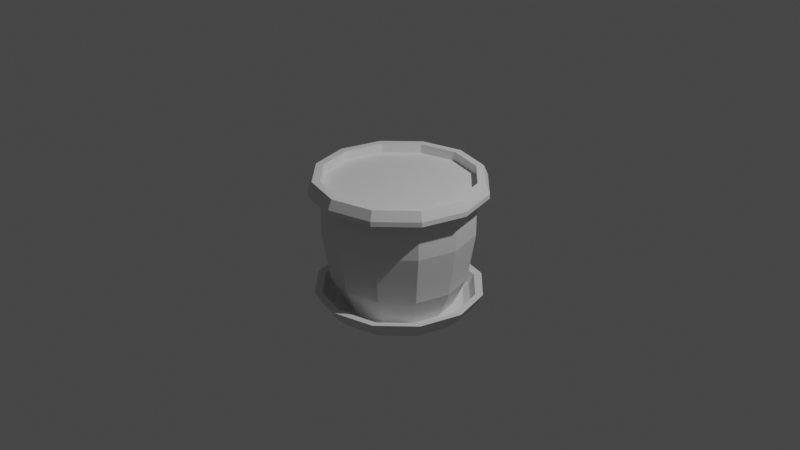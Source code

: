 # Source: multidecor_terracotta_flowerpot.blend  (saved by Blender 2.82.7; exported with 4.5.12 LTS)
import bpy
from mathutils import Matrix  # noqa: F401  (used for matrix-valued properties, if any)

bpy.ops.wm.read_factory_settings(use_empty=True)
scene = bpy.context.scene
scene.name = 'Scene'

# ---- collections
col_collection = bpy.data.collections.new('Collection'); scene.collection.children.link(col_collection)

# ---- materials (node trees are filled in below, after node groups)
mat_material_001 = bpy.data.materials.new('Material.001')
mat_material_001.use_transparent_shadow = False
mat_material_002 = bpy.data.materials.new('Material.002')
mat_material_002.use_transparent_shadow = False
mat_material_003 = bpy.data.materials.new('Material.003')
mat_material_003.use_transparent_shadow = False

# ---- material node trees
mat_material_001.use_nodes = True; mat_material_001.node_tree.nodes.clear()
_N = mat_material_001.node_tree.nodes; _L = mat_material_001.node_tree.links
n0 = _N.new('ShaderNodeBsdfPrincipled'); n0.name = 'Principled BSDF'; n0.location = (10, 300)
n0.distribution = 'GGX'
n0.subsurface_method = 'RANDOM_WALK_SKIN'
n0.inputs[3].default_value = 1.45
n0.inputs[27].default_value = (0.0, 0.0, 0.0, 1.0)
n0.inputs[28].default_value = 1.0
n1 = _N.new('ShaderNodeOutputMaterial'); n1.name = 'Material Output'; n1.location = (300, 300)
_L.new(n0.outputs[0], n1.inputs[0])
n1.is_active_output = True
mat_material_002.use_nodes = True; mat_material_002.node_tree.nodes.clear()
_N = mat_material_002.node_tree.nodes; _L = mat_material_002.node_tree.links
n0 = _N.new('ShaderNodeBsdfPrincipled'); n0.name = 'Principled BSDF'; n0.location = (10, 300)
n0.distribution = 'GGX'
n0.subsurface_method = 'RANDOM_WALK_SKIN'
n0.inputs[3].default_value = 1.45
n0.inputs[27].default_value = (0.0, 0.0, 0.0, 1.0)
n0.inputs[28].default_value = 1.0
n1 = _N.new('ShaderNodeOutputMaterial'); n1.name = 'Material Output'; n1.location = (300, 300)
_L.new(n0.outputs[0], n1.inputs[0])
n1.is_active_output = True
mat_material_003.use_nodes = True; mat_material_003.node_tree.nodes.clear()
_N = mat_material_003.node_tree.nodes; _L = mat_material_003.node_tree.links
n0 = _N.new('ShaderNodeBsdfPrincipled'); n0.name = 'Principled BSDF'; n0.location = (10, 300)
n0.distribution = 'GGX'
n0.subsurface_method = 'RANDOM_WALK_SKIN'
n0.inputs[3].default_value = 1.45
n0.inputs[27].default_value = (0.0, 0.0, 0.0, 1.0)
n0.inputs[28].default_value = 1.0
n1 = _N.new('ShaderNodeOutputMaterial'); n1.name = 'Material Output'; n1.location = (300, 300)
_L.new(n0.outputs[0], n1.inputs[0])
n1.is_active_output = True

# ---- world
world_world = bpy.data.worlds.new('World'); scene.world = world_world
world_world.use_nodes = True; world_world.node_tree.nodes.clear()
_N = world_world.node_tree.nodes; _L = world_world.node_tree.links
n0 = _N.new('ShaderNodeOutputWorld'); n0.name = 'World Output'; n0.location = (300, 300)
n1 = _N.new('ShaderNodeBackground'); n1.name = 'Background'; n1.location = (10, 300)
n1.inputs[0].default_value = (0.05088, 0.05088, 0.05088, 1.0)
_L.new(n1.outputs[0], n0.inputs[0])
n0.is_active_output = True
world_world.color = (0.05088, 0.05088, 0.05088)
world_world.use_sun_shadow = False
world_world.sun_shadow_jitter_overblur = 0.0

# ---- cameras
cam_camera = bpy.data.cameras.new('Camera')
cam_camera.clip_end = 100.0
cam_camera.ortho_scale = 7.314

# ---- lights
light_light = bpy.data.lights.new('Light', 'POINT')
light_light.transmission_factor = 0.0
light_light.energy = 1000.0
light_light.shadow_soft_size = 0.1
light_light.shadow_maximum_resolution = 0.006
light_light.use_absolute_resolution = True

# ---- meshes
me_cylinder = bpy.data.meshes.new('Cylinder')
me_cylinder.from_pydata([(-1.748e-09, 0.576, -0.9), (-2.98e-09, 0.8, 0.4), (0.288, 0.4988, -0.9), (0.4, 0.6928, 0.4), (0.4988, 0.288, -0.9), (0.6928, 0.4, 0.4), (0.576, -2.887e-08, -0.9), (0.8, -3.596e-08, 0.4), (0.4988, -0.288, -0.9), (0.6928, -0.4, 0.4), (0.288, -0.4988, -0.9), (0.4, -0.6928, 0.4), (-5.21e-08, -0.576, -0.9), (-7.292e-08, -0.8, 0.4), (-0.288, -0.4988, -0.9), (-0.4, -0.6928, 0.4), (-0.4988, -0.288, -0.9), (-0.6928, -0.4, 0.4), (-0.576, 3.173e-09, -0.9), (-0.8, 8.546e-09, 0.4), (-0.4988, 0.288, -0.9), (-0.6928, 0.4, 0.4), (-0.288, 0.4988, -0.9), (-0.4, 0.6928, 0.4), (-2.186e-09, 0.72, -0.5833), (-2.98e-09, 0.8, -0.06667), (0.4, 0.6928, -0.06667), (0.36, 0.6235, -0.5833), (0.6928, 0.4, -0.06667), (0.6235, 0.36, -0.5833), (0.8, -3.596e-08, -0.06667), (0.72, -3.361e-08, -0.5833), (0.6928, -0.4, -0.06667), (0.6235, -0.36, -0.5833), (0.4, -0.6928, -0.06667), (0.36, -0.6235, -0.5833), (-7.292e-08, -0.8, -0.06667), (-6.513e-08, -0.72, -0.5833), (-0.4, -0.6928, -0.06667), (-0.36, -0.6235, -0.5833), (-0.6928, -0.4, -0.06667), (-0.6235, -0.36, -0.5833), (-0.8, 8.546e-09, -0.06667), (-0.72, 6.45e-09, -0.5833), (-0.6928, 0.4, -0.06667), (-0.6235, 0.36, -0.5833), (-0.4, 0.6928, -0.06667), (-0.36, 0.6235, -0.5833), (-6.08e-10, 0.6912, -0.9), (0.3456, 0.5986, -0.9), (0.5986, 0.3456, -0.9), (0.6912, -3.216e-08, -0.9), (0.5986, -0.3456, -0.9), (0.3456, -0.5986, -0.9), (-6.103e-08, -0.6912, -0.9), (-0.3456, -0.5986, -0.9), (-0.5986, -0.3456, -0.9), (-0.6912, 6.291e-09, -0.9), (-0.5986, 0.3456, -0.9), (-0.3456, 0.5986, -0.9), (-6.688e-10, 0.7603, -0.85), (0.3802, 0.6585, -0.85), (0.6585, 0.3802, -0.85), (0.7603, -3.339e-08, -0.85), (0.6585, -0.3802, -0.85), (0.3802, -0.6585, -0.85), (-6.714e-08, -0.7603, -0.85), (-0.3802, -0.6585, -0.85), (-0.6585, -0.3802, -0.85), (-0.7603, 8.907e-09, -0.85), (-0.6585, 0.3802, -0.85), (-0.3802, 0.6585, -0.85), (9.292e-10, 0.8123, -0.75), (0.4061, 0.7035, -0.75), (0.7035, 0.4061, -0.75), (0.8123, -3.577e-08, -0.75), (0.7035, -0.4061, -0.75), (0.4061, -0.7035, -0.75), (-7.008e-08, -0.8123, -0.75), (-0.4061, -0.7035, -0.75), (-0.7035, -0.4061, -0.75), (-0.8123, 9.426e-09, -0.75), (-0.7035, 0.4061, -0.75), (-0.4061, 0.7034, -0.75), (-1.345e-10, 0.7223, -0.9567), (0.3612, 0.6255, -0.9567), (0.6255, 0.3612, -0.9567), (0.7223, -3.26e-08, -0.9567), (0.6255, -0.3612, -0.9567), (0.3612, -0.6255, -0.9567), (-6.328e-08, -0.7223, -0.9567), (-0.3612, -0.6255, -0.9567), (-0.6255, -0.3612, -0.9567), (-0.7223, 7.585e-09, -0.9567), (-0.6255, 0.3612, -0.9567), (-0.3612, 0.6255, -0.9567), (8.373e-10, 0.8364, -0.8517), (0.4182, 0.7243, -0.8517), (0.7243, 0.4182, -0.8517), (0.8364, -3.541e-08, -0.8517), (0.7243, -0.4182, -0.8517), (0.4182, -0.7243, -0.8517), (-7.228e-08, -0.8364, -0.8517), (-0.4182, -0.7243, -0.8517), (-0.7243, -0.4182, -0.8517), (-0.8364, -3.541e-08, -0.8517), (-0.7243, 0.4182, -0.8517), (-0.4182, 0.7243, -0.8517), (2.595e-09, 0.8935, -0.7417), (0.4468, 0.7738, -0.7417), (0.7738, 0.4468, -0.7417), (0.8935, -3.802e-08, -0.7417), (0.7738, -0.4468, -0.7417), (0.4468, -0.7738, -0.7417), (-7.552e-08, -0.8935, -0.7417), (-0.4468, -0.7738, -0.7417), (-0.7738, -0.4468, -0.7417), (-0.8935, -3.802e-08, -0.7417), (-0.7738, 0.4468, -0.7417), (-0.4468, 0.7738, -0.7417), (0.4, 0.6928, 0.5), (-2.98e-09, 0.8, 0.5), (0.6928, 0.4, 0.5), (0.8, -3.596e-08, 0.5), (0.6928, -0.4, 0.5), (0.4, -0.6928, 0.5), (-7.292e-08, -0.8, 0.5), (-0.4, -0.6928, 0.5), (-0.6928, -0.4, 0.5), (-0.8, 8.546e-09, 0.5), (-0.6928, 0.4, 0.5), (-0.4, 0.6928, 0.5), (0.462, 0.8002, 0.4), (-3.219e-09, 0.924, 0.4), (0.8002, 0.462, 0.4), (0.924, -4.048e-08, 0.4), (0.8002, -0.462, 0.4), (0.462, -0.8002, 0.4), (-8.4e-08, -0.924, 0.4), (-0.462, -0.8002, 0.4), (-0.8002, -0.462, 0.4), (-0.924, 1.093e-08, 0.4), (-0.8002, 0.462, 0.4), (-0.462, 0.8002, 0.4), (0.44, 0.7621, 0.5), (-3.775e-09, 0.88, 0.5), (0.7621, 0.44, 0.5), (0.88, -3.832e-08, 0.5), (0.7621, -0.44, 0.5), (0.44, -0.7621, 0.5), (-8.071e-08, -0.88, 0.5), (-0.44, -0.7621, 0.5), (-0.7621, -0.44, 0.5), (-0.88, 1.064e-08, 0.5), (-0.7621, 0.44, 0.5), (-0.44, 0.7621, 0.5), (0.462, 0.8002, 0.35), (-3.219e-09, 0.924, 0.35), (0.8002, 0.462, 0.35), (0.924, -4.048e-08, 0.35), (0.8002, -0.462, 0.35), (0.462, -0.8002, 0.35), (-8.4e-08, -0.924, 0.35), (-0.462, -0.8002, 0.35), (-0.8002, -0.462, 0.35), (-0.924, 1.093e-08, 0.35), (-0.8002, 0.462, 0.35), (-0.462, 0.8002, 0.35)], [], [(25, 1, 3, 26), (26, 3, 5, 28), (28, 5, 7, 30), (30, 7, 9, 32), (32, 9, 11, 34), (34, 11, 13, 36), (36, 13, 15, 38), (38, 15, 17, 40), (40, 17, 19, 42), (42, 19, 21, 44), (122, 123, 147, 146), (44, 21, 23, 46), (46, 23, 1, 25), (69, 70, 82, 81), (22, 47, 24, 0), (47, 46, 25, 24), (20, 45, 47, 22), (45, 44, 46, 47), (18, 43, 45, 20), (43, 42, 44, 45), (16, 41, 43, 18), (41, 40, 42, 43), (14, 39, 41, 16), (39, 38, 40, 41), (12, 37, 39, 14), (37, 36, 38, 39), (10, 35, 37, 12), (35, 34, 36, 37), (8, 33, 35, 10), (33, 32, 34, 35), (6, 31, 33, 8), (31, 30, 32, 33), (4, 29, 31, 6), (29, 28, 30, 31), (2, 27, 29, 4), (27, 26, 28, 29), (0, 24, 27, 2), (24, 25, 26, 27), (57, 53, 49), (52, 53, 65, 64), (59, 48, 60, 71), (49, 50, 62, 61), (56, 57, 69, 68), (53, 54, 66, 65), (50, 51, 63, 62), (57, 58, 70, 69), (54, 55, 67, 66), (51, 52, 64, 63), (58, 59, 71, 70), (48, 49, 61, 60), (55, 56, 68, 67), (66, 67, 79, 78), (63, 64, 76, 75), (70, 71, 83, 82), (60, 61, 73, 72), (67, 68, 80, 79), (64, 65, 77, 76), (71, 60, 72, 83), (61, 62, 74, 73), (68, 69, 81, 80), (65, 66, 78, 77), (62, 63, 75, 74), (105, 117, 118, 106), (93, 85, 89), (88, 100, 101, 89), (95, 107, 96, 84), (85, 97, 98, 86), (92, 104, 105, 93), (89, 101, 102, 90), (86, 98, 99, 87), (93, 105, 106, 94), (90, 102, 103, 91), (87, 99, 100, 88), (94, 106, 107, 95), (84, 96, 97, 85), (91, 103, 104, 92), (102, 114, 115, 103), (99, 111, 112, 100), (106, 118, 119, 107), (96, 108, 109, 97), (103, 115, 116, 104), (100, 112, 113, 101), (107, 119, 108, 96), (97, 109, 110, 98), (104, 116, 117, 105), (101, 113, 114, 102), (98, 110, 111, 99), (119, 72, 108), (72, 109, 108), (119, 83, 72), (73, 109, 72), (73, 110, 109), (83, 119, 82), (74, 110, 73), (117, 82, 118), (74, 111, 110), (117, 81, 82), (75, 111, 74), (116, 81, 117), (116, 80, 81), (76, 111, 75), (76, 112, 111), (116, 79, 80), (77, 112, 76), (115, 79, 116), (77, 113, 112), (115, 78, 79), (78, 113, 77), (114, 78, 115), (78, 114, 113), (82, 119, 118), (129, 130, 154, 153), (120, 122, 146, 144), (128, 129, 153, 152), (121, 120, 144, 145), (127, 128, 152, 151), (126, 127, 151, 150), (141, 140, 152, 153), (140, 139, 151, 152), (139, 138, 150, 151), (138, 137, 149, 150), (137, 136, 148, 149), (136, 135, 147, 148), (133, 143, 155, 145), (132, 133, 145, 144), (135, 134, 146, 147), (143, 142, 154, 155), (134, 132, 144, 146), (142, 141, 153, 154), (130, 131, 155, 154), (123, 124, 148, 147), (131, 121, 145, 155), (124, 125, 149, 148), (125, 126, 150, 149), (5, 122, 123, 7), (7, 123, 124, 9), (9, 124, 125, 11), (11, 125, 126, 13), (13, 126, 127, 15), (15, 127, 128, 17), (17, 128, 129, 19), (19, 129, 130, 21), (21, 130, 131, 23), (23, 131, 121, 1), (1, 121, 120, 3), (3, 120, 122, 5), (5, 17, 9), (1, 5, 3), (5, 9, 7), (9, 13, 11), (13, 9, 15), (15, 9, 17), (17, 21, 19), (21, 17, 23), (23, 17, 1), (1, 17, 5), (85, 95, 84), (95, 93, 94), (93, 91, 92), (91, 89, 90), (89, 87, 88), (87, 85, 86), (85, 93, 95), (93, 89, 91), (89, 85, 87), (49, 48, 59), (59, 58, 57), (57, 56, 55), (55, 54, 53), (53, 52, 51), (51, 50, 49), (49, 59, 57), (57, 55, 53), (53, 51, 49), (136, 137, 161, 160), (143, 133, 157, 167), (132, 134, 158, 156), (140, 141, 165, 164), (137, 138, 162, 161), (134, 135, 159, 158), (141, 142, 166, 165), (138, 139, 163, 162), (135, 136, 160, 159), (142, 143, 167, 166), (133, 132, 156, 157), (139, 140, 164, 163)])
me_cylinder.polygons.foreach_set('material_index', [2, 2, 2, 2, 2, 2, 2, 2, 2, 2, 0, 2, 2, 0, 2, 2, 2, 2, 2, 2, 2, 2, 2, 2, 2, 2, 2, 2, 2, 2, 2, 2, 2, 2, 2, 2, 2, 2, 0, 0, 0, 0, 0, 0, 0, 0, 0, 0, 0, 0, 0, 0, 0, 0, 0, 0, 0, 0, 0, 0, 0, 0, 0, 0, 0, 0, 0, 0, 0, 0, 0, 0, 0, 0, 0, 0, 0, 0, 0, 0, 0, 0, 0, 0, 0, 0, 0, 0, 0, 0, 0, 0, 0, 0, 0, 0, 0, 0, 0, 0, 0, 0, 0, 0, 0, 0, 0, 0, 0, 0, 0, 0, 0, 0, 0, 0, 0, 0, 0, 0, 0, 0, 0, 0, 0, 0, 0, 0, 0, 0, 0, 0, 0, 0, 0, 0, 0, 0, 0, 0, 0, 0, 0, 0, 0, 0, 1, 1, 1, 1, 1, 1, 1, 1, 1, 1, 0, 0, 0, 0, 0, 0, 0, 0, 0, 0, 0, 0, 0, 0, 0, 0, 0, 0, 0, 0, 0, 0, 0, 0, 0, 0, 0, 0, 0, 0])
_uv = me_cylinder.uv_layers.new(name='UVMap')
_uv.uv.foreach_set('vector', [1.014, 0.8145, 1.014, 1.006, 0.8438, 1.006, 0.8438, 0.8145, 0.8438, 0.8145, 0.8438, 1.006, 0.6738, 1.006, 0.6738, 0.8145, 0.6738, 0.8145, 0.6738, 1.006, 0.5038, 1.006, 0.5038, 0.8145, 0.5038, 0.8145, 0.5038, 1.006, 0.3338, 1.006, 0.3338, 0.8145, 0.3338, 0.8145, 0.3338, 1.006, 0.1638, 1.006, 0.1638, 0.8145, 0.1638, 0.8145, 0.1638, 1.006, -0.006178, 1.006, -0.006178, 0.8145, 1.014, 0.8145, 1.014, 1.006, 0.8438, 1.006, 0.8438, 0.8145, 0.8438, 0.8145, 0.8438, 1.006, 0.6738, 1.006, 0.6738, 0.8145, 0.6738, 0.8145, 0.6738, 1.006, 0.5038, 1.006, 0.5038, 0.8145, 0.5038, 0.8145, 0.5038, 1.006, 0.3338, 1.006, 0.3338, 0.8145, 1.284, 0.3381, 1.284, 0.1681, 1.315, 0.1596, 1.315, 0.3466, 0.3338, 0.8145, 0.3338, 1.006, 0.1638, 1.006, 0.1638, 0.8145, 0.1638, 0.8145, 0.1638, 1.006, -0.006178, 1.006, -0.006178, 0.8145, 0.8387, 0.9836, 0.8387, 1.145, 0.8846, 1.151, 0.8846, 0.9781, 0.14, 0.4581, 0.1553, 0.6001, 0.002322, 0.6001, 0.01762, 0.4581, 0.1553, 0.6001, 0.1638, 0.8145, -0.006178, 0.8145, 0.002322, 0.6001, 0.31, 0.4581, 0.3253, 0.6001, 0.1723, 0.6001, 0.1876, 0.4581, 0.3253, 0.6001, 0.3338, 0.8145, 0.1638, 0.8145, 0.1723, 0.6001, 0.48, 0.4581, 0.4953, 0.6001, 0.3423, 0.6001, 0.3576, 0.4581, 0.4953, 0.6001, 0.5038, 0.8145, 0.3338, 0.8145, 0.3423, 0.6001, 0.65, 0.4581, 0.6653, 0.6001, 0.5123, 0.6001, 0.5276, 0.4581, 0.6653, 0.6001, 0.6738, 0.8145, 0.5038, 0.8145, 0.5123, 0.6001, 0.82, 0.4581, 0.8353, 0.6001, 0.6823, 0.6001, 0.6976, 0.4581, 0.8353, 0.6001, 0.8438, 0.8145, 0.6738, 0.8145, 0.6823, 0.6001, 0.99, 0.4581, 1.005, 0.6001, 0.8523, 0.6001, 0.8676, 0.4581, 1.005, 0.6001, 1.014, 0.8145, 0.8438, 0.8145, 0.8523, 0.6001, 0.14, 0.4581, 0.1553, 0.6001, 0.002322, 0.6001, 0.01762, 0.4581, 0.1553, 0.6001, 0.1638, 0.8145, -0.006178, 0.8145, 0.002322, 0.6001, 0.31, 0.4581, 0.3253, 0.6001, 0.1723, 0.6001, 0.1876, 0.4581, 0.3253, 0.6001, 0.3338, 0.8145, 0.1638, 0.8145, 0.1723, 0.6001, 0.48, 0.4581, 0.4953, 0.6001, 0.3423, 0.6001, 0.3576, 0.4581, 0.4953, 0.6001, 0.5038, 0.8145, 0.3338, 0.8145, 0.3423, 0.6001, 0.65, 0.4581, 0.6653, 0.6001, 0.5123, 0.6001, 0.5276, 0.4581, 0.6653, 0.6001, 0.6738, 0.8145, 0.5038, 0.8145, 0.5123, 0.6001, 0.82, 0.4581, 0.8353, 0.6001, 0.6823, 0.6001, 0.6976, 0.4581, 0.8353, 0.6001, 0.8438, 0.8145, 0.6738, 0.8145, 0.6823, 0.6001, 0.99, 0.4581, 1.005, 0.6001, 0.8523, 0.6001, 0.8676, 0.4581, 1.005, 0.6001, 1.014, 0.8145, 0.8438, 0.8145, 0.8523, 0.6001, 0.7667, -0.3607, 1.241, -0.2335, 0.8939, 0.114, 0.04699, 1.391, 0.04699, 1.244, 0.01275, 1.237, 0.01275, 1.399, 0.6932, 0.1368, 0.6932, 0.2837, 0.7275, 0.291, 0.7275, 0.1295, 0.6932, 0.328, 0.6932, 0.4749, 0.7275, 0.4822, 0.7275, 0.3206, 1.243, 0.7667, 1.243, 0.9136, 1.277, 0.921, 1.277, 0.7594, 0.8045, 0.9467, 0.8045, 0.7998, 0.8387, 0.7925, 0.8387, 0.954, 0.4572, 1.183, 0.4572, 1.33, 0.4914, 1.337, 0.4914, 1.175, 0.8045, 0.991, 0.8045, 1.138, 0.8387, 1.145, 0.8387, 0.9836, 1.468, 1.105, 1.468, 0.9579, 1.434, 0.9506, 1.434, 1.112, 0.2303, 1.183, 0.2303, 1.33, 0.2646, 1.337, 0.2646, 1.175, 1.03, 1.329, 1.03, 1.182, 0.9958, 1.175, 0.9958, 1.336, -0.1799, 1.391, -0.1799, 1.244, -0.2141, 1.237, -0.2141, 1.399, 1.03, 0.7555, 1.03, 0.6086, 0.9958, 0.6013, 0.9958, 0.7629, 1.434, 1.112, 1.434, 0.9506, 1.388, 0.945, 1.388, 1.118, 0.2646, 1.175, 0.2646, 1.337, 0.3105, 1.343, 0.3105, 1.17, 0.9958, 1.336, 0.9958, 1.175, 0.9498, 1.169, 0.9498, 1.342, -0.2141, 1.399, -0.2141, 1.237, -0.2601, 1.232, -0.2601, 1.404, 0.9958, 0.7629, 0.9958, 0.6013, 0.9498, 0.5958, 0.9498, 0.7684, 0.01275, 1.399, 0.01275, 1.237, -0.03318, 1.232, -0.03318, 1.404, 0.7275, 0.1295, 0.7275, 0.291, 0.7734, 0.2965, 0.7734, 0.1239, 0.7275, 0.3206, 0.7275, 0.4822, 0.7734, 0.4877, 0.7734, 0.3151, 1.277, 0.7594, 1.277, 0.921, 1.323, 0.9265, 1.323, 0.7539, 0.8387, 0.954, 0.8387, 0.7925, 0.8846, 0.7869, 0.8846, 0.9596, 0.4914, 1.175, 0.4914, 1.337, 0.5374, 1.343, 0.5374, 1.17, 0.9675, 0.9756, 0.917, 0.9695, 0.917, 1.159, 0.9675, 1.153, 0.8031, 0.7968, 0.3071, 0.6639, 0.44, 1.16, -0.1786, 1.395, -0.1161, 1.407, -0.1161, 1.229, -0.1786, 1.241, 0.9188, 0.1335, 0.8563, 0.1214, 0.8563, 0.2991, 0.9188, 0.287, 0.9188, 0.3247, 0.8563, 0.3126, 0.8563, 0.4903, 0.9188, 0.4782, 1.468, 0.7634, 1.406, 0.7513, 1.406, 0.929, 1.468, 0.9169, 1.03, 0.95, 0.9675, 0.9621, 0.9675, 0.7844, 1.03, 0.7965, 0.6827, 1.179, 0.6203, 1.167, 0.6203, 1.345, 0.6827, 1.333, 1.03, 0.9877, 0.9675, 0.9756, 0.9675, 1.153, 1.03, 1.141, 1.243, 1.108, 1.305, 1.12, 1.305, 0.9425, 1.243, 0.9546, 0.4559, 1.179, 0.3934, 1.167, 0.3934, 1.345, 0.4559, 1.333, 0.8045, 1.332, 0.8669, 1.344, 0.8669, 1.167, 0.8045, 1.179, -0.4054, 1.395, -0.343, 1.407, -0.343, 1.229, -0.4054, 1.241, 0.8045, 0.7588, 0.8669, 0.7709, 0.8669, 0.5932, 0.8045, 0.6053, 1.305, 1.12, 1.356, 1.126, 1.356, 0.9364, 1.305, 0.9425, 0.3934, 1.167, 0.3429, 1.161, 0.3429, 1.351, 0.3934, 1.345, 0.8669, 1.344, 0.9175, 1.351, 0.9175, 1.161, 0.8669, 1.167, -0.343, 1.407, -0.2924, 1.413, -0.2924, 1.223, -0.343, 1.229, 0.8669, 0.7709, 0.9175, 0.777, 0.9175, 0.5871, 0.8669, 0.5932, -0.1161, 1.407, -0.06557, 1.413, -0.06557, 1.223, -0.1161, 1.229, 0.8563, 0.1214, 0.8058, 0.1153, 0.8058, 0.3052, 0.8563, 0.2991, 0.8563, 0.3126, 0.8058, 0.3065, 0.8058, 0.4963, 0.8563, 0.4903, 1.406, 0.7513, 1.355, 0.7452, 1.355, 0.9351, 1.406, 0.929, 0.9675, 0.9621, 0.917, 0.9682, 0.917, 0.7783, 0.9675, 0.7844, 0.6203, 1.167, 0.5697, 1.161, 0.5697, 1.351, 0.6203, 1.345, 0.8058, 0.1153, 0.7734, 0.2965, 0.8058, 0.3052, -0.2601, 1.404, -0.2924, 1.223, -0.2924, 1.413, 0.8058, 0.1153, 0.7734, 0.1239, 0.7734, 0.2965, -0.2601, 1.232, -0.2924, 1.223, -0.2601, 1.404, 0.7734, 0.3151, 0.8058, 0.4963, 0.8058, 0.3065, 0.9498, 1.169, 0.9175, 1.161, 0.9498, 1.342, 0.7734, 0.4877, 0.8058, 0.4963, 0.7734, 0.3151, 0.917, 0.9695, 0.8846, 1.151, 0.917, 1.159, 0.5374, 1.17, 0.5697, 1.351, 0.5697, 1.161, 0.917, 0.9695, 0.8846, 0.9781, 0.8846, 1.151, 0.5374, 1.343, 0.5697, 1.351, 0.5374, 1.17, 1.355, 0.7452, 1.323, 0.9265, 1.355, 0.9351, 1.355, 0.7452, 1.323, 0.7539, 1.323, 0.9265, 0.3105, 1.343, 0.3429, 1.161, 0.3105, 1.17, 0.3105, 1.343, 0.3429, 1.351, 0.3429, 1.161, 0.9175, 0.5871, 0.9498, 0.7684, 0.9498, 0.5958, -0.03318, 1.232, -0.06557, 1.413, -0.03318, 1.404, 0.9175, 0.777, 0.9498, 0.7684, 0.9175, 0.5871, -0.03318, 1.232, -0.06557, 1.223, -0.06557, 1.413, 1.356, 0.9364, 1.388, 1.118, 1.388, 0.945, 0.8846, 0.7869, 0.917, 0.9682, 0.8846, 0.9596, 1.356, 1.126, 1.388, 1.118, 1.356, 0.9364, 0.8846, 0.7869, 0.917, 0.7783, 0.917, 0.9682, 0.9498, 1.342, 0.9175, 1.161, 0.9175, 1.351, 1.145, 0.6912, 1.145, 0.5212, 1.176, 0.5127, 1.176, 0.6997, 1.284, 0.5344, 1.284, 0.3644, 1.315, 0.3559, 1.315, 0.5429, 1.145, 0.8875, 1.145, 0.7175, 1.176, 0.709, 1.176, 0.896, 1.284, 0.7308, 1.284, 0.5608, 1.315, 0.5523, 1.315, 0.7393, 1.145, 1.084, 1.145, 0.9139, 1.176, 0.9054, 1.176, 1.092, 1.145, 1.28, 1.145, 1.11, 1.176, 1.102, 1.176, 1.289, 1.221, 0.7043, 1.221, 0.9007, 1.176, 0.896, 1.176, 0.709, 1.221, 0.9007, 1.221, 1.097, 1.176, 1.092, 1.176, 0.9054, 1.221, 1.097, 1.221, 1.293, 1.176, 1.289, 1.176, 1.102, 1.36, -0.4342, 1.36, -0.2378, 1.315, -0.2425, 1.315, -0.4295, 1.36, -0.2378, 1.36, -0.04147, 1.315, -0.04614, 1.315, -0.2331, 1.36, -0.04147, 1.36, 0.1549, 1.315, 0.1502, 1.315, -0.03679, 1.221, 0.1153, 1.221, 0.3117, 1.176, 0.307, 1.176, 0.12, 1.36, 0.5476, 1.36, 0.7439, 1.315, 0.7393, 1.315, 0.5523, 1.36, 0.1549, 1.36, 0.3512, 1.315, 0.3466, 1.315, 0.1596, 1.221, 0.3117, 1.221, 0.508, 1.176, 0.5033, 1.176, 0.3163, 1.36, 0.3512, 1.36, 0.5476, 1.315, 0.5429, 1.315, 0.3559, 1.221, 0.508, 1.221, 0.7043, 1.176, 0.6997, 1.176, 0.5127, 1.145, 0.4948, 1.145, 0.3248, 1.176, 0.3163, 1.176, 0.5033, 1.284, 0.1417, 1.284, -0.02829, 1.315, -0.03679, 1.315, 0.1502, 1.145, 0.2985, 1.145, 0.1285, 1.176, 0.12, 1.176, 0.307, 1.284, -0.05464, 1.284, -0.2246, 1.315, -0.2331, 1.315, -0.04614, 1.284, -0.251, 1.284, -0.421, 1.315, -0.4295, 1.315, -0.2425, 1.243, 0.3381, 1.284, 0.3381, 1.284, 0.1681, 1.243, 0.1681, 1.243, 0.1417, 1.284, 0.1417, 1.284, -0.02829, 1.243, -0.02829, 1.243, -0.05464, 1.284, -0.05464, 1.284, -0.2246, 1.243, -0.2246, 1.243, -0.251, 1.284, -0.251, 1.284, -0.421, 1.243, -0.421, 1.103, 1.28, 1.145, 1.28, 1.145, 1.11, 1.103, 1.11, 1.103, 1.084, 1.145, 1.084, 1.145, 0.9139, 1.103, 0.9139, 1.103, 0.8875, 1.145, 0.8875, 1.145, 0.7175, 1.103, 0.7175, 1.103, 0.6912, 1.145, 0.6912, 1.145, 0.5212, 1.103, 0.5212, 1.103, 0.4948, 1.145, 0.4948, 1.145, 0.3248, 1.103, 0.3248, 1.103, 0.2985, 1.145, 0.2985, 1.145, 0.1285, 1.103, 0.1285, 1.243, 0.7308, 1.284, 0.7308, 1.284, 0.5608, 1.243, 0.5608, 1.243, 0.5344, 1.284, 0.5344, 1.284, 0.3644, 1.243, 0.3644, 0.7323, 1.25, 0.3305, -0.2499, -0.01753, 1.049, 1.281, 0.7009, 0.7323, 1.25, 1.08, 1.049, 0.7323, 1.25, -0.01753, 1.049, 0.3305, 1.25, -0.01753, 1.049, -0.2184, 0.2991, -0.2184, 0.7009, -0.2184, 0.2991, -0.01753, 1.049, -0.01752, -0.04893, -0.01752, -0.04893, -0.01753, 1.049, 0.3305, -0.2499, 0.3305, -0.2499, 1.08, -0.04893, 0.7323, -0.2499, 1.08, -0.04893, 0.3305, -0.2499, 1.281, 0.2991, 1.281, 0.2991, 0.3305, -0.2499, 1.281, 0.7009, 1.281, 0.7009, 0.3305, -0.2499, 0.7323, 1.25, 0.3071, 0.6639, 0.5935, 0.5871, 0.44, 0.5871, 0.5935, 0.5871, 0.8031, 0.7968, 0.7264, 0.6639, 0.8031, 0.7968, 0.7264, 1.083, 0.8031, 0.9503, 0.7264, 1.083, 0.44, 1.16, 0.5935, 1.16, 0.44, 1.16, 0.2303, 0.9503, 0.3071, 1.083, 0.2303, 0.9503, 0.3071, 0.6639, 0.2303, 0.7968, 0.3071, 0.6639, 0.8031, 0.7968, 0.5935, 0.5871, 0.8031, 0.7968, 0.44, 1.16, 0.7264, 1.083, 0.44, 1.16, 0.3071, 0.6639, 0.2303, 0.9503, 0.8939, 0.114, 0.7667, 0.04055, 0.6932, -0.08665, 0.6932, -0.08665, 0.6932, -0.2335, 0.7667, -0.3607, 0.7667, -0.3607, 0.8939, -0.4342, 1.041, -0.4342, 1.041, -0.4342, 1.168, -0.3607, 1.241, -0.2335, 1.241, -0.2335, 1.241, -0.08665, 1.168, 0.04055, 1.168, 0.04055, 1.041, 0.114, 0.8939, 0.114, 0.8939, 0.114, 0.6932, -0.08665, 0.7667, -0.3607, 0.7667, -0.3607, 1.041, -0.4342, 1.241, -0.2335, 1.241, -0.2335, 1.168, 0.04055, 0.8939, 0.114, 1.36, -0.04147, 1.36, -0.2378, 1.381, -0.2378, 1.381, -0.04147, 1.221, 0.3117, 1.221, 0.1153, 1.241, 0.1153, 1.241, 0.3117, 1.36, 0.5476, 1.36, 0.3512, 1.381, 0.3512, 1.381, 0.5476, 1.221, 0.9007, 1.221, 0.7043, 1.241, 0.7043, 1.241, 0.9007, 1.36, -0.2378, 1.36, -0.4342, 1.381, -0.4342, 1.381, -0.2378, 1.36, 0.3512, 1.36, 0.1549, 1.381, 0.1549, 1.381, 0.3512, 1.221, 0.7043, 1.221, 0.508, 1.241, 0.508, 1.241, 0.7043, 1.221, 1.293, 1.221, 1.097, 1.241, 1.097, 1.241, 1.293, 1.36, 0.1549, 1.36, -0.04147, 1.381, -0.04147, 1.381, 0.1549, 1.221, 0.508, 1.221, 0.3117, 1.241, 0.3117, 1.241, 0.508, 1.36, 0.7439, 1.36, 0.5476, 1.381, 0.5476, 1.381, 0.7439, 1.221, 1.097, 1.221, 0.9007, 1.241, 0.9007, 1.241, 1.097])
me_cylinder.materials.append(mat_material_001)
me_cylinder.materials.append(mat_material_002)
me_cylinder.materials.append(mat_material_003)
me_cylinder.use_remesh_fix_poles = True
me_cylinder.use_remesh_preserve_attributes = False
me_cylinder.use_mirror_x = True
me_cylinder.update()

# ---- objects
ob_light = bpy.data.objects.new('Light', light_light)
ob_camera = bpy.data.objects.new('Camera', cam_camera)
ob_cylinder = bpy.data.objects.new('Cylinder', me_cylinder)

# ---- transforms, parenting, visibility, modifiers, constraints
ob_light.location = (4.076, 1.005, 5.904)
ob_light.rotation_euler = (0.6503, 0.05522, 1.866)
ob_light.lock_rotations_4d = False
ob_light.empty_display_type = 'ARROWS'
ob_light.color = (0.0, 0.0, 0.0, 0.0)
ob_light.lineart.crease_threshold = 0.0
ob_camera.location = (7.359, -6.926, 4.958)
ob_camera.rotation_euler = (1.109, 0.0, 0.8149)
ob_camera.lock_rotations_4d = False
ob_camera.empty_display_type = 'ARROWS'
ob_camera.color = (0.0, 0.0, 0.0, 0.0)
ob_camera.display_type = 'WIRE'
ob_camera.lineart.crease_threshold = 0.0
ob_cylinder.location = (0.0, 0.0, 0.0)
ob_cylinder.lineart.crease_threshold = 0.0
ob_cylinder.use_mesh_mirror_x = True

# ---- collection membership
col_collection.objects.link(ob_light)
col_collection.objects.link(ob_camera)
col_collection.objects.link(ob_cylinder)

# ---- scene / render settings (as saved in the file)
scene.camera = ob_camera
scene.frame_start = 1; scene.frame_end = 250; scene.frame_set(1)
scene.render.engine = 'BLENDER_EEVEE_NEXT'
scene.cycles.use_denoising = False
scene.cycles.samples = 128
scene.cycles.sampling_pattern = 'TABULATED_SOBOL'
scene.cycles.use_adaptive_sampling = False
scene.cycles.use_light_tree = False
scene.view_settings.view_transform = 'Filmic'
bpy.context.view_layer.update()
